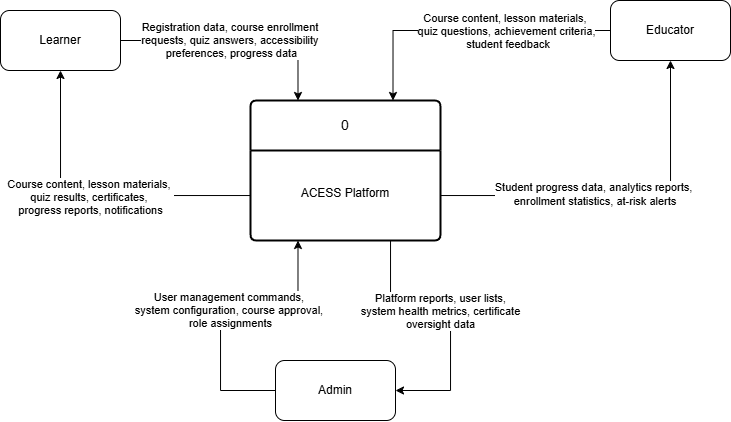

The diagram above was exported from draw.io. Its source (the exported page's mxGraphModel, read from the mxfile embedded in the PNG):
<mxGraphModel dx="975" dy="580" grid="1" gridSize="10" guides="1" tooltips="1" connect="1" arrows="1" fold="1" page="1" pageScale="1" pageWidth="850" pageHeight="1100" math="0" shadow="0">
  <root>
    <mxCell id="0" />
    <mxCell id="1" parent="0" />
    <mxCell id="1i1EPO4rnQ15LS69XRtY-1" parent="1" style="swimlane;childLayout=stackLayout;horizontal=1;startSize=50;horizontalStack=0;rounded=1;fontSize=14;fontStyle=0;strokeWidth=2;resizeParent=0;resizeLast=1;shadow=0;dashed=0;align=center;arcSize=4;whiteSpace=wrap;html=1;" value="0" vertex="1">
      <mxGeometry height="140" width="190" x="340" y="330" as="geometry" />
    </mxCell>
    <mxCell id="1i1EPO4rnQ15LS69XRtY-2" parent="1i1EPO4rnQ15LS69XRtY-1" style="align=center;strokeColor=none;fillColor=none;spacingLeft=4;spacingRight=4;fontSize=12;verticalAlign=top;resizable=0;rotatable=0;part=1;html=1;whiteSpace=wrap;" value="&lt;div&gt;&lt;br&gt;&lt;/div&gt;&lt;div&gt;&lt;br&gt;&lt;/div&gt;ACESS Platform" vertex="1">
      <mxGeometry height="90" width="190" y="50" as="geometry" />
    </mxCell>
    <mxCell id="1i1EPO4rnQ15LS69XRtY-12" edge="1" parent="1" source="1i1EPO4rnQ15LS69XRtY-3" style="edgeStyle=orthogonalEdgeStyle;rounded=0;orthogonalLoop=1;jettySize=auto;html=1;entryX=0.25;entryY=0;entryDx=0;entryDy=0;" target="1i1EPO4rnQ15LS69XRtY-1">
      <mxGeometry relative="1" as="geometry" />
    </mxCell>
    <mxCell id="1i1EPO4rnQ15LS69XRtY-16" connectable="0" parent="1i1EPO4rnQ15LS69XRtY-12" style="edgeLabel;html=1;align=center;verticalAlign=middle;resizable=0;points=[];" value="Registration data, course enrollment&amp;nbsp;&lt;div&gt;requests, quiz answers, accessibility&amp;nbsp;&lt;/div&gt;&lt;div&gt;preferences, progress data&lt;/div&gt;" vertex="1">
      <mxGeometry relative="1" x="-0.3161" y="-1" as="geometry">
        <mxPoint x="29" y="-1" as="offset" />
      </mxGeometry>
    </mxCell>
    <mxCell id="1i1EPO4rnQ15LS69XRtY-3" parent="1" style="rounded=1;whiteSpace=wrap;html=1;" value="Learner" vertex="1">
      <mxGeometry height="60" width="120" x="90" y="240" as="geometry" />
    </mxCell>
    <mxCell id="1i1EPO4rnQ15LS69XRtY-14" edge="1" parent="1" source="1i1EPO4rnQ15LS69XRtY-4" style="edgeStyle=orthogonalEdgeStyle;rounded=0;orthogonalLoop=1;jettySize=auto;html=1;entryX=0.75;entryY=0;entryDx=0;entryDy=0;" target="1i1EPO4rnQ15LS69XRtY-1">
      <mxGeometry relative="1" as="geometry" />
    </mxCell>
    <mxCell id="1i1EPO4rnQ15LS69XRtY-18" connectable="0" parent="1i1EPO4rnQ15LS69XRtY-14" style="edgeLabel;html=1;align=center;verticalAlign=middle;resizable=0;points=[];" value="Course content, lesson materials,&amp;nbsp;&lt;div&gt;quiz questions,&amp;nbsp;&lt;span style=&quot;background-color: light-dark(#ffffff, var(--ge-dark-color, #121212)); color: light-dark(rgb(0, 0, 0), rgb(255, 255, 255));&quot;&gt;achievement criteria,&lt;/span&gt;&lt;div&gt;&amp;nbsp;student feedback&lt;/div&gt;&lt;/div&gt;" vertex="1">
      <mxGeometry relative="1" x="-0.2767" y="1" as="geometry">
        <mxPoint as="offset" />
      </mxGeometry>
    </mxCell>
    <mxCell id="1i1EPO4rnQ15LS69XRtY-4" parent="1" style="rounded=1;whiteSpace=wrap;html=1;" value="Educator" vertex="1">
      <mxGeometry height="60" width="120" x="700" y="230" as="geometry" />
    </mxCell>
    <mxCell id="1i1EPO4rnQ15LS69XRtY-8" edge="1" parent="1" source="1i1EPO4rnQ15LS69XRtY-5" style="edgeStyle=orthogonalEdgeStyle;rounded=0;orthogonalLoop=1;jettySize=auto;html=1;entryX=0.25;entryY=1;entryDx=0;entryDy=0;" target="1i1EPO4rnQ15LS69XRtY-2">
      <mxGeometry relative="1" as="geometry">
        <Array as="points">
          <mxPoint x="310" y="620" />
          <mxPoint x="310" y="530" />
          <mxPoint x="388" y="530" />
        </Array>
      </mxGeometry>
    </mxCell>
    <mxCell id="1i1EPO4rnQ15LS69XRtY-9" connectable="0" parent="1i1EPO4rnQ15LS69XRtY-8" style="edgeLabel;html=1;align=center;verticalAlign=middle;resizable=0;points=[];" value="User management commands,&amp;nbsp;&lt;div&gt;system configuration, course approval,&amp;nbsp;&lt;/div&gt;&lt;div&gt;role assignments&lt;/div&gt;" vertex="1">
      <mxGeometry relative="1" x="-0.1036" y="1" as="geometry">
        <mxPoint x="11" y="-8" as="offset" />
      </mxGeometry>
    </mxCell>
    <mxCell id="1i1EPO4rnQ15LS69XRtY-5" parent="1" style="rounded=1;whiteSpace=wrap;html=1;" value="Admin" vertex="1">
      <mxGeometry height="60" width="120" x="365" y="590" as="geometry" />
    </mxCell>
    <mxCell id="1i1EPO4rnQ15LS69XRtY-10" edge="1" parent="1" source="1i1EPO4rnQ15LS69XRtY-2" style="edgeStyle=orthogonalEdgeStyle;rounded=0;orthogonalLoop=1;jettySize=auto;html=1;entryX=1;entryY=0.5;entryDx=0;entryDy=0;exitX=0.75;exitY=1;exitDx=0;exitDy=0;" target="1i1EPO4rnQ15LS69XRtY-5">
      <mxGeometry relative="1" as="geometry">
        <Array as="points">
          <mxPoint x="480" y="470" />
          <mxPoint x="480" y="530" />
          <mxPoint x="540" y="530" />
          <mxPoint x="540" y="620" />
        </Array>
        <mxPoint x="480" y="490" as="sourcePoint" />
      </mxGeometry>
    </mxCell>
    <mxCell id="1i1EPO4rnQ15LS69XRtY-11" connectable="0" parent="1i1EPO4rnQ15LS69XRtY-10" style="edgeLabel;html=1;align=center;verticalAlign=middle;resizable=0;points=[];" value="Platform reports, user lists,&lt;div&gt;&amp;nbsp;system health metrics, certificate&amp;nbsp;&lt;/div&gt;&lt;div&gt;oversight data&lt;/div&gt;" vertex="1">
      <mxGeometry relative="1" x="0.0445" y="2" as="geometry">
        <mxPoint x="-12" y="-7" as="offset" />
      </mxGeometry>
    </mxCell>
    <mxCell id="1i1EPO4rnQ15LS69XRtY-13" edge="1" parent="1" source="1i1EPO4rnQ15LS69XRtY-2" style="edgeStyle=orthogonalEdgeStyle;rounded=0;orthogonalLoop=1;jettySize=auto;html=1;entryX=0.5;entryY=1;entryDx=0;entryDy=0;" target="1i1EPO4rnQ15LS69XRtY-3">
      <mxGeometry relative="1" as="geometry" />
    </mxCell>
    <mxCell id="1i1EPO4rnQ15LS69XRtY-17" connectable="0" parent="1i1EPO4rnQ15LS69XRtY-13" style="edgeLabel;html=1;align=center;verticalAlign=middle;resizable=0;points=[];" value="Course content, lesson materials,&amp;nbsp;&lt;div&gt;quiz results, certificates,&amp;nbsp;&lt;/div&gt;&lt;div&gt;progress reports, notifications&lt;/div&gt;" vertex="1">
      <mxGeometry relative="1" x="0.0192" y="2" as="geometry">
        <mxPoint as="offset" />
      </mxGeometry>
    </mxCell>
    <mxCell id="1i1EPO4rnQ15LS69XRtY-15" edge="1" parent="1" source="1i1EPO4rnQ15LS69XRtY-2" style="edgeStyle=orthogonalEdgeStyle;rounded=0;orthogonalLoop=1;jettySize=auto;html=1;entryX=0.5;entryY=1;entryDx=0;entryDy=0;" target="1i1EPO4rnQ15LS69XRtY-4">
      <mxGeometry relative="1" as="geometry" />
    </mxCell>
    <mxCell id="1i1EPO4rnQ15LS69XRtY-19" connectable="0" parent="1i1EPO4rnQ15LS69XRtY-15" style="edgeLabel;html=1;align=center;verticalAlign=middle;resizable=0;points=[];" value="Student progress data, analytics reports,&lt;div&gt;&amp;nbsp;enrollment statistics, at-risk alerts&lt;/div&gt;" vertex="1">
      <mxGeometry relative="1" x="-0.1622" y="1" as="geometry">
        <mxPoint as="offset" />
      </mxGeometry>
    </mxCell>
  </root>
</mxGraphModel>